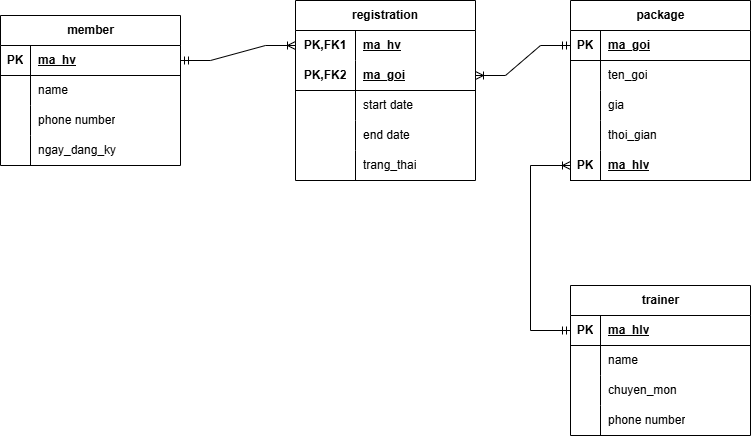

The diagram above was exported from draw.io. Its source (the exported page's mxGraphModel, read from the mxfile embedded in the PNG):
<mxGraphModel dx="1034" dy="578" grid="1" gridSize="10" guides="1" tooltips="1" connect="1" arrows="1" fold="1" page="1" pageScale="1" pageWidth="850" pageHeight="1100" math="0" shadow="0">
  <root>
    <mxCell id="0" />
    <mxCell id="1" parent="0" />
    <mxCell id="zsAhHXqy0GskzHPSbG1Z-1" value="trainer" style="shape=table;startSize=30;container=1;collapsible=1;childLayout=tableLayout;fixedRows=1;rowLines=0;fontStyle=1;align=center;resizeLast=1;html=1;" vertex="1" parent="1">
      <mxGeometry x="610" y="410" width="180" height="150" as="geometry" />
    </mxCell>
    <mxCell id="zsAhHXqy0GskzHPSbG1Z-2" value="" style="shape=tableRow;horizontal=0;startSize=0;swimlaneHead=0;swimlaneBody=0;fillColor=none;collapsible=0;dropTarget=0;points=[[0,0.5],[1,0.5]];portConstraint=eastwest;top=0;left=0;right=0;bottom=1;" vertex="1" parent="zsAhHXqy0GskzHPSbG1Z-1">
      <mxGeometry y="30" width="180" height="30" as="geometry" />
    </mxCell>
    <mxCell id="zsAhHXqy0GskzHPSbG1Z-3" value="PK" style="shape=partialRectangle;connectable=0;fillColor=none;top=0;left=0;bottom=0;right=0;fontStyle=1;overflow=hidden;whiteSpace=wrap;html=1;" vertex="1" parent="zsAhHXqy0GskzHPSbG1Z-2">
      <mxGeometry width="30" height="30" as="geometry">
        <mxRectangle width="30" height="30" as="alternateBounds" />
      </mxGeometry>
    </mxCell>
    <mxCell id="zsAhHXqy0GskzHPSbG1Z-4" value="ma_hlv" style="shape=partialRectangle;connectable=0;fillColor=none;top=0;left=0;bottom=0;right=0;align=left;spacingLeft=6;fontStyle=5;overflow=hidden;whiteSpace=wrap;html=1;" vertex="1" parent="zsAhHXqy0GskzHPSbG1Z-2">
      <mxGeometry x="30" width="150" height="30" as="geometry">
        <mxRectangle width="150" height="30" as="alternateBounds" />
      </mxGeometry>
    </mxCell>
    <mxCell id="zsAhHXqy0GskzHPSbG1Z-5" value="" style="shape=tableRow;horizontal=0;startSize=0;swimlaneHead=0;swimlaneBody=0;fillColor=none;collapsible=0;dropTarget=0;points=[[0,0.5],[1,0.5]];portConstraint=eastwest;top=0;left=0;right=0;bottom=0;" vertex="1" parent="zsAhHXqy0GskzHPSbG1Z-1">
      <mxGeometry y="60" width="180" height="30" as="geometry" />
    </mxCell>
    <mxCell id="zsAhHXqy0GskzHPSbG1Z-6" value="" style="shape=partialRectangle;connectable=0;fillColor=none;top=0;left=0;bottom=0;right=0;editable=1;overflow=hidden;whiteSpace=wrap;html=1;" vertex="1" parent="zsAhHXqy0GskzHPSbG1Z-5">
      <mxGeometry width="30" height="30" as="geometry">
        <mxRectangle width="30" height="30" as="alternateBounds" />
      </mxGeometry>
    </mxCell>
    <mxCell id="zsAhHXqy0GskzHPSbG1Z-7" value="name" style="shape=partialRectangle;connectable=0;fillColor=none;top=0;left=0;bottom=0;right=0;align=left;spacingLeft=6;overflow=hidden;whiteSpace=wrap;html=1;" vertex="1" parent="zsAhHXqy0GskzHPSbG1Z-5">
      <mxGeometry x="30" width="150" height="30" as="geometry">
        <mxRectangle width="150" height="30" as="alternateBounds" />
      </mxGeometry>
    </mxCell>
    <mxCell id="zsAhHXqy0GskzHPSbG1Z-8" value="" style="shape=tableRow;horizontal=0;startSize=0;swimlaneHead=0;swimlaneBody=0;fillColor=none;collapsible=0;dropTarget=0;points=[[0,0.5],[1,0.5]];portConstraint=eastwest;top=0;left=0;right=0;bottom=0;" vertex="1" parent="zsAhHXqy0GskzHPSbG1Z-1">
      <mxGeometry y="90" width="180" height="30" as="geometry" />
    </mxCell>
    <mxCell id="zsAhHXqy0GskzHPSbG1Z-9" value="" style="shape=partialRectangle;connectable=0;fillColor=none;top=0;left=0;bottom=0;right=0;editable=1;overflow=hidden;whiteSpace=wrap;html=1;" vertex="1" parent="zsAhHXqy0GskzHPSbG1Z-8">
      <mxGeometry width="30" height="30" as="geometry">
        <mxRectangle width="30" height="30" as="alternateBounds" />
      </mxGeometry>
    </mxCell>
    <mxCell id="zsAhHXqy0GskzHPSbG1Z-10" value="chuyen_mon" style="shape=partialRectangle;connectable=0;fillColor=none;top=0;left=0;bottom=0;right=0;align=left;spacingLeft=6;overflow=hidden;whiteSpace=wrap;html=1;" vertex="1" parent="zsAhHXqy0GskzHPSbG1Z-8">
      <mxGeometry x="30" width="150" height="30" as="geometry">
        <mxRectangle width="150" height="30" as="alternateBounds" />
      </mxGeometry>
    </mxCell>
    <mxCell id="zsAhHXqy0GskzHPSbG1Z-11" value="" style="shape=tableRow;horizontal=0;startSize=0;swimlaneHead=0;swimlaneBody=0;fillColor=none;collapsible=0;dropTarget=0;points=[[0,0.5],[1,0.5]];portConstraint=eastwest;top=0;left=0;right=0;bottom=0;" vertex="1" parent="zsAhHXqy0GskzHPSbG1Z-1">
      <mxGeometry y="120" width="180" height="30" as="geometry" />
    </mxCell>
    <mxCell id="zsAhHXqy0GskzHPSbG1Z-12" value="" style="shape=partialRectangle;connectable=0;fillColor=none;top=0;left=0;bottom=0;right=0;editable=1;overflow=hidden;whiteSpace=wrap;html=1;" vertex="1" parent="zsAhHXqy0GskzHPSbG1Z-11">
      <mxGeometry width="30" height="30" as="geometry">
        <mxRectangle width="30" height="30" as="alternateBounds" />
      </mxGeometry>
    </mxCell>
    <mxCell id="zsAhHXqy0GskzHPSbG1Z-13" value="phone number" style="shape=partialRectangle;connectable=0;fillColor=none;top=0;left=0;bottom=0;right=0;align=left;spacingLeft=6;overflow=hidden;whiteSpace=wrap;html=1;" vertex="1" parent="zsAhHXqy0GskzHPSbG1Z-11">
      <mxGeometry x="30" width="150" height="30" as="geometry">
        <mxRectangle width="150" height="30" as="alternateBounds" />
      </mxGeometry>
    </mxCell>
    <mxCell id="zsAhHXqy0GskzHPSbG1Z-27" value="member" style="shape=table;startSize=30;container=1;collapsible=1;childLayout=tableLayout;fixedRows=1;rowLines=0;fontStyle=1;align=center;resizeLast=1;html=1;" vertex="1" parent="1">
      <mxGeometry x="40" y="140" width="180" height="150" as="geometry" />
    </mxCell>
    <mxCell id="zsAhHXqy0GskzHPSbG1Z-28" value="" style="shape=tableRow;horizontal=0;startSize=0;swimlaneHead=0;swimlaneBody=0;fillColor=none;collapsible=0;dropTarget=0;points=[[0,0.5],[1,0.5]];portConstraint=eastwest;top=0;left=0;right=0;bottom=1;" vertex="1" parent="zsAhHXqy0GskzHPSbG1Z-27">
      <mxGeometry y="30" width="180" height="30" as="geometry" />
    </mxCell>
    <mxCell id="zsAhHXqy0GskzHPSbG1Z-29" value="PK" style="shape=partialRectangle;connectable=0;fillColor=none;top=0;left=0;bottom=0;right=0;fontStyle=1;overflow=hidden;whiteSpace=wrap;html=1;" vertex="1" parent="zsAhHXqy0GskzHPSbG1Z-28">
      <mxGeometry width="30" height="30" as="geometry">
        <mxRectangle width="30" height="30" as="alternateBounds" />
      </mxGeometry>
    </mxCell>
    <mxCell id="zsAhHXqy0GskzHPSbG1Z-30" value="ma_hv" style="shape=partialRectangle;connectable=0;fillColor=none;top=0;left=0;bottom=0;right=0;align=left;spacingLeft=6;fontStyle=5;overflow=hidden;whiteSpace=wrap;html=1;" vertex="1" parent="zsAhHXqy0GskzHPSbG1Z-28">
      <mxGeometry x="30" width="150" height="30" as="geometry">
        <mxRectangle width="150" height="30" as="alternateBounds" />
      </mxGeometry>
    </mxCell>
    <mxCell id="zsAhHXqy0GskzHPSbG1Z-31" value="" style="shape=tableRow;horizontal=0;startSize=0;swimlaneHead=0;swimlaneBody=0;fillColor=none;collapsible=0;dropTarget=0;points=[[0,0.5],[1,0.5]];portConstraint=eastwest;top=0;left=0;right=0;bottom=0;" vertex="1" parent="zsAhHXqy0GskzHPSbG1Z-27">
      <mxGeometry y="60" width="180" height="30" as="geometry" />
    </mxCell>
    <mxCell id="zsAhHXqy0GskzHPSbG1Z-32" value="" style="shape=partialRectangle;connectable=0;fillColor=none;top=0;left=0;bottom=0;right=0;editable=1;overflow=hidden;whiteSpace=wrap;html=1;" vertex="1" parent="zsAhHXqy0GskzHPSbG1Z-31">
      <mxGeometry width="30" height="30" as="geometry">
        <mxRectangle width="30" height="30" as="alternateBounds" />
      </mxGeometry>
    </mxCell>
    <mxCell id="zsAhHXqy0GskzHPSbG1Z-33" value="name" style="shape=partialRectangle;connectable=0;fillColor=none;top=0;left=0;bottom=0;right=0;align=left;spacingLeft=6;overflow=hidden;whiteSpace=wrap;html=1;" vertex="1" parent="zsAhHXqy0GskzHPSbG1Z-31">
      <mxGeometry x="30" width="150" height="30" as="geometry">
        <mxRectangle width="150" height="30" as="alternateBounds" />
      </mxGeometry>
    </mxCell>
    <mxCell id="zsAhHXqy0GskzHPSbG1Z-34" value="" style="shape=tableRow;horizontal=0;startSize=0;swimlaneHead=0;swimlaneBody=0;fillColor=none;collapsible=0;dropTarget=0;points=[[0,0.5],[1,0.5]];portConstraint=eastwest;top=0;left=0;right=0;bottom=0;" vertex="1" parent="zsAhHXqy0GskzHPSbG1Z-27">
      <mxGeometry y="90" width="180" height="30" as="geometry" />
    </mxCell>
    <mxCell id="zsAhHXqy0GskzHPSbG1Z-35" value="" style="shape=partialRectangle;connectable=0;fillColor=none;top=0;left=0;bottom=0;right=0;editable=1;overflow=hidden;whiteSpace=wrap;html=1;" vertex="1" parent="zsAhHXqy0GskzHPSbG1Z-34">
      <mxGeometry width="30" height="30" as="geometry">
        <mxRectangle width="30" height="30" as="alternateBounds" />
      </mxGeometry>
    </mxCell>
    <mxCell id="zsAhHXqy0GskzHPSbG1Z-36" value="phone number" style="shape=partialRectangle;connectable=0;fillColor=none;top=0;left=0;bottom=0;right=0;align=left;spacingLeft=6;overflow=hidden;whiteSpace=wrap;html=1;" vertex="1" parent="zsAhHXqy0GskzHPSbG1Z-34">
      <mxGeometry x="30" width="150" height="30" as="geometry">
        <mxRectangle width="150" height="30" as="alternateBounds" />
      </mxGeometry>
    </mxCell>
    <mxCell id="zsAhHXqy0GskzHPSbG1Z-37" value="" style="shape=tableRow;horizontal=0;startSize=0;swimlaneHead=0;swimlaneBody=0;fillColor=none;collapsible=0;dropTarget=0;points=[[0,0.5],[1,0.5]];portConstraint=eastwest;top=0;left=0;right=0;bottom=0;" vertex="1" parent="zsAhHXqy0GskzHPSbG1Z-27">
      <mxGeometry y="120" width="180" height="30" as="geometry" />
    </mxCell>
    <mxCell id="zsAhHXqy0GskzHPSbG1Z-38" value="" style="shape=partialRectangle;connectable=0;fillColor=none;top=0;left=0;bottom=0;right=0;editable=1;overflow=hidden;whiteSpace=wrap;html=1;" vertex="1" parent="zsAhHXqy0GskzHPSbG1Z-37">
      <mxGeometry width="30" height="30" as="geometry">
        <mxRectangle width="30" height="30" as="alternateBounds" />
      </mxGeometry>
    </mxCell>
    <mxCell id="zsAhHXqy0GskzHPSbG1Z-39" value="ngay_dang_ky" style="shape=partialRectangle;connectable=0;fillColor=none;top=0;left=0;bottom=0;right=0;align=left;spacingLeft=6;overflow=hidden;whiteSpace=wrap;html=1;" vertex="1" parent="zsAhHXqy0GskzHPSbG1Z-37">
      <mxGeometry x="30" width="150" height="30" as="geometry">
        <mxRectangle width="150" height="30" as="alternateBounds" />
      </mxGeometry>
    </mxCell>
    <mxCell id="zsAhHXqy0GskzHPSbG1Z-53" value="package" style="shape=table;startSize=30;container=1;collapsible=1;childLayout=tableLayout;fixedRows=1;rowLines=0;fontStyle=1;align=center;resizeLast=1;html=1;" vertex="1" parent="1">
      <mxGeometry x="610" y="125" width="180" height="180" as="geometry" />
    </mxCell>
    <mxCell id="zsAhHXqy0GskzHPSbG1Z-54" value="" style="shape=tableRow;horizontal=0;startSize=0;swimlaneHead=0;swimlaneBody=0;fillColor=none;collapsible=0;dropTarget=0;points=[[0,0.5],[1,0.5]];portConstraint=eastwest;top=0;left=0;right=0;bottom=1;" vertex="1" parent="zsAhHXqy0GskzHPSbG1Z-53">
      <mxGeometry y="30" width="180" height="30" as="geometry" />
    </mxCell>
    <mxCell id="zsAhHXqy0GskzHPSbG1Z-55" value="PK" style="shape=partialRectangle;connectable=0;fillColor=none;top=0;left=0;bottom=0;right=0;fontStyle=1;overflow=hidden;whiteSpace=wrap;html=1;" vertex="1" parent="zsAhHXqy0GskzHPSbG1Z-54">
      <mxGeometry width="30" height="30" as="geometry">
        <mxRectangle width="30" height="30" as="alternateBounds" />
      </mxGeometry>
    </mxCell>
    <mxCell id="zsAhHXqy0GskzHPSbG1Z-56" value="ma_goi" style="shape=partialRectangle;connectable=0;fillColor=none;top=0;left=0;bottom=0;right=0;align=left;spacingLeft=6;fontStyle=5;overflow=hidden;whiteSpace=wrap;html=1;" vertex="1" parent="zsAhHXqy0GskzHPSbG1Z-54">
      <mxGeometry x="30" width="150" height="30" as="geometry">
        <mxRectangle width="150" height="30" as="alternateBounds" />
      </mxGeometry>
    </mxCell>
    <mxCell id="zsAhHXqy0GskzHPSbG1Z-57" value="" style="shape=tableRow;horizontal=0;startSize=0;swimlaneHead=0;swimlaneBody=0;fillColor=none;collapsible=0;dropTarget=0;points=[[0,0.5],[1,0.5]];portConstraint=eastwest;top=0;left=0;right=0;bottom=0;" vertex="1" parent="zsAhHXqy0GskzHPSbG1Z-53">
      <mxGeometry y="60" width="180" height="30" as="geometry" />
    </mxCell>
    <mxCell id="zsAhHXqy0GskzHPSbG1Z-58" value="" style="shape=partialRectangle;connectable=0;fillColor=none;top=0;left=0;bottom=0;right=0;editable=1;overflow=hidden;whiteSpace=wrap;html=1;" vertex="1" parent="zsAhHXqy0GskzHPSbG1Z-57">
      <mxGeometry width="30" height="30" as="geometry">
        <mxRectangle width="30" height="30" as="alternateBounds" />
      </mxGeometry>
    </mxCell>
    <mxCell id="zsAhHXqy0GskzHPSbG1Z-59" value="ten_goi" style="shape=partialRectangle;connectable=0;fillColor=none;top=0;left=0;bottom=0;right=0;align=left;spacingLeft=6;overflow=hidden;whiteSpace=wrap;html=1;" vertex="1" parent="zsAhHXqy0GskzHPSbG1Z-57">
      <mxGeometry x="30" width="150" height="30" as="geometry">
        <mxRectangle width="150" height="30" as="alternateBounds" />
      </mxGeometry>
    </mxCell>
    <mxCell id="zsAhHXqy0GskzHPSbG1Z-60" value="" style="shape=tableRow;horizontal=0;startSize=0;swimlaneHead=0;swimlaneBody=0;fillColor=none;collapsible=0;dropTarget=0;points=[[0,0.5],[1,0.5]];portConstraint=eastwest;top=0;left=0;right=0;bottom=0;" vertex="1" parent="zsAhHXqy0GskzHPSbG1Z-53">
      <mxGeometry y="90" width="180" height="30" as="geometry" />
    </mxCell>
    <mxCell id="zsAhHXqy0GskzHPSbG1Z-61" value="" style="shape=partialRectangle;connectable=0;fillColor=none;top=0;left=0;bottom=0;right=0;editable=1;overflow=hidden;whiteSpace=wrap;html=1;" vertex="1" parent="zsAhHXqy0GskzHPSbG1Z-60">
      <mxGeometry width="30" height="30" as="geometry">
        <mxRectangle width="30" height="30" as="alternateBounds" />
      </mxGeometry>
    </mxCell>
    <mxCell id="zsAhHXqy0GskzHPSbG1Z-62" value="gia" style="shape=partialRectangle;connectable=0;fillColor=none;top=0;left=0;bottom=0;right=0;align=left;spacingLeft=6;overflow=hidden;whiteSpace=wrap;html=1;" vertex="1" parent="zsAhHXqy0GskzHPSbG1Z-60">
      <mxGeometry x="30" width="150" height="30" as="geometry">
        <mxRectangle width="150" height="30" as="alternateBounds" />
      </mxGeometry>
    </mxCell>
    <mxCell id="zsAhHXqy0GskzHPSbG1Z-63" value="" style="shape=tableRow;horizontal=0;startSize=0;swimlaneHead=0;swimlaneBody=0;fillColor=none;collapsible=0;dropTarget=0;points=[[0,0.5],[1,0.5]];portConstraint=eastwest;top=0;left=0;right=0;bottom=0;" vertex="1" parent="zsAhHXqy0GskzHPSbG1Z-53">
      <mxGeometry y="120" width="180" height="30" as="geometry" />
    </mxCell>
    <mxCell id="zsAhHXqy0GskzHPSbG1Z-64" value="" style="shape=partialRectangle;connectable=0;fillColor=none;top=0;left=0;bottom=0;right=0;editable=1;overflow=hidden;whiteSpace=wrap;html=1;" vertex="1" parent="zsAhHXqy0GskzHPSbG1Z-63">
      <mxGeometry width="30" height="30" as="geometry">
        <mxRectangle width="30" height="30" as="alternateBounds" />
      </mxGeometry>
    </mxCell>
    <mxCell id="zsAhHXqy0GskzHPSbG1Z-65" value="thoi_gian" style="shape=partialRectangle;connectable=0;fillColor=none;top=0;left=0;bottom=0;right=0;align=left;spacingLeft=6;overflow=hidden;whiteSpace=wrap;html=1;" vertex="1" parent="zsAhHXqy0GskzHPSbG1Z-63">
      <mxGeometry x="30" width="150" height="30" as="geometry">
        <mxRectangle width="150" height="30" as="alternateBounds" />
      </mxGeometry>
    </mxCell>
    <mxCell id="zsAhHXqy0GskzHPSbG1Z-66" value="" style="shape=tableRow;horizontal=0;startSize=0;swimlaneHead=0;swimlaneBody=0;fillColor=none;collapsible=0;dropTarget=0;points=[[0,0.5],[1,0.5]];portConstraint=eastwest;top=0;left=0;right=0;bottom=1;" vertex="1" parent="zsAhHXqy0GskzHPSbG1Z-53">
      <mxGeometry y="150" width="180" height="30" as="geometry" />
    </mxCell>
    <mxCell id="zsAhHXqy0GskzHPSbG1Z-67" value="PK" style="shape=partialRectangle;connectable=0;fillColor=none;top=0;left=0;bottom=0;right=0;fontStyle=1;overflow=hidden;whiteSpace=wrap;html=1;" vertex="1" parent="zsAhHXqy0GskzHPSbG1Z-66">
      <mxGeometry width="30" height="30" as="geometry">
        <mxRectangle width="30" height="30" as="alternateBounds" />
      </mxGeometry>
    </mxCell>
    <mxCell id="zsAhHXqy0GskzHPSbG1Z-68" value="ma_hlv" style="shape=partialRectangle;connectable=0;fillColor=none;top=0;left=0;bottom=0;right=0;align=left;spacingLeft=6;fontStyle=5;overflow=hidden;whiteSpace=wrap;html=1;" vertex="1" parent="zsAhHXqy0GskzHPSbG1Z-66">
      <mxGeometry x="30" width="150" height="30" as="geometry">
        <mxRectangle width="150" height="30" as="alternateBounds" />
      </mxGeometry>
    </mxCell>
    <mxCell id="zsAhHXqy0GskzHPSbG1Z-69" value="registration" style="shape=table;startSize=30;container=1;collapsible=1;childLayout=tableLayout;fixedRows=1;rowLines=0;fontStyle=1;align=center;resizeLast=1;html=1;whiteSpace=wrap;" vertex="1" parent="1">
      <mxGeometry x="335" y="125" width="180" height="180" as="geometry" />
    </mxCell>
    <mxCell id="zsAhHXqy0GskzHPSbG1Z-70" value="" style="shape=tableRow;horizontal=0;startSize=0;swimlaneHead=0;swimlaneBody=0;fillColor=none;collapsible=0;dropTarget=0;points=[[0,0.5],[1,0.5]];portConstraint=eastwest;top=0;left=0;right=0;bottom=0;html=1;" vertex="1" parent="zsAhHXqy0GskzHPSbG1Z-69">
      <mxGeometry y="30" width="180" height="30" as="geometry" />
    </mxCell>
    <mxCell id="zsAhHXqy0GskzHPSbG1Z-71" value="PK,FK1" style="shape=partialRectangle;connectable=0;fillColor=none;top=0;left=0;bottom=0;right=0;fontStyle=1;overflow=hidden;html=1;whiteSpace=wrap;" vertex="1" parent="zsAhHXqy0GskzHPSbG1Z-70">
      <mxGeometry width="60" height="30" as="geometry">
        <mxRectangle width="60" height="30" as="alternateBounds" />
      </mxGeometry>
    </mxCell>
    <mxCell id="zsAhHXqy0GskzHPSbG1Z-72" value="ma_hv" style="shape=partialRectangle;connectable=0;fillColor=none;top=0;left=0;bottom=0;right=0;align=left;spacingLeft=6;fontStyle=5;overflow=hidden;html=1;whiteSpace=wrap;" vertex="1" parent="zsAhHXqy0GskzHPSbG1Z-70">
      <mxGeometry x="60" width="120" height="30" as="geometry">
        <mxRectangle width="120" height="30" as="alternateBounds" />
      </mxGeometry>
    </mxCell>
    <mxCell id="zsAhHXqy0GskzHPSbG1Z-73" value="" style="shape=tableRow;horizontal=0;startSize=0;swimlaneHead=0;swimlaneBody=0;fillColor=none;collapsible=0;dropTarget=0;points=[[0,0.5],[1,0.5]];portConstraint=eastwest;top=0;left=0;right=0;bottom=1;html=1;" vertex="1" parent="zsAhHXqy0GskzHPSbG1Z-69">
      <mxGeometry y="60" width="180" height="30" as="geometry" />
    </mxCell>
    <mxCell id="zsAhHXqy0GskzHPSbG1Z-74" value="PK,FK2" style="shape=partialRectangle;connectable=0;fillColor=none;top=0;left=0;bottom=0;right=0;fontStyle=1;overflow=hidden;html=1;whiteSpace=wrap;" vertex="1" parent="zsAhHXqy0GskzHPSbG1Z-73">
      <mxGeometry width="60" height="30" as="geometry">
        <mxRectangle width="60" height="30" as="alternateBounds" />
      </mxGeometry>
    </mxCell>
    <mxCell id="zsAhHXqy0GskzHPSbG1Z-75" value="ma_goi" style="shape=partialRectangle;connectable=0;fillColor=none;top=0;left=0;bottom=0;right=0;align=left;spacingLeft=6;fontStyle=5;overflow=hidden;html=1;whiteSpace=wrap;" vertex="1" parent="zsAhHXqy0GskzHPSbG1Z-73">
      <mxGeometry x="60" width="120" height="30" as="geometry">
        <mxRectangle width="120" height="30" as="alternateBounds" />
      </mxGeometry>
    </mxCell>
    <mxCell id="zsAhHXqy0GskzHPSbG1Z-76" value="" style="shape=tableRow;horizontal=0;startSize=0;swimlaneHead=0;swimlaneBody=0;fillColor=none;collapsible=0;dropTarget=0;points=[[0,0.5],[1,0.5]];portConstraint=eastwest;top=0;left=0;right=0;bottom=0;html=1;" vertex="1" parent="zsAhHXqy0GskzHPSbG1Z-69">
      <mxGeometry y="90" width="180" height="30" as="geometry" />
    </mxCell>
    <mxCell id="zsAhHXqy0GskzHPSbG1Z-77" value="" style="shape=partialRectangle;connectable=0;fillColor=none;top=0;left=0;bottom=0;right=0;editable=1;overflow=hidden;html=1;whiteSpace=wrap;" vertex="1" parent="zsAhHXqy0GskzHPSbG1Z-76">
      <mxGeometry width="60" height="30" as="geometry">
        <mxRectangle width="60" height="30" as="alternateBounds" />
      </mxGeometry>
    </mxCell>
    <mxCell id="zsAhHXqy0GskzHPSbG1Z-78" value="start date" style="shape=partialRectangle;connectable=0;fillColor=none;top=0;left=0;bottom=0;right=0;align=left;spacingLeft=6;overflow=hidden;html=1;whiteSpace=wrap;" vertex="1" parent="zsAhHXqy0GskzHPSbG1Z-76">
      <mxGeometry x="60" width="120" height="30" as="geometry">
        <mxRectangle width="120" height="30" as="alternateBounds" />
      </mxGeometry>
    </mxCell>
    <mxCell id="zsAhHXqy0GskzHPSbG1Z-79" value="" style="shape=tableRow;horizontal=0;startSize=0;swimlaneHead=0;swimlaneBody=0;fillColor=none;collapsible=0;dropTarget=0;points=[[0,0.5],[1,0.5]];portConstraint=eastwest;top=0;left=0;right=0;bottom=0;html=1;" vertex="1" parent="zsAhHXqy0GskzHPSbG1Z-69">
      <mxGeometry y="120" width="180" height="30" as="geometry" />
    </mxCell>
    <mxCell id="zsAhHXqy0GskzHPSbG1Z-80" value="" style="shape=partialRectangle;connectable=0;fillColor=none;top=0;left=0;bottom=0;right=0;editable=1;overflow=hidden;html=1;whiteSpace=wrap;" vertex="1" parent="zsAhHXqy0GskzHPSbG1Z-79">
      <mxGeometry width="60" height="30" as="geometry">
        <mxRectangle width="60" height="30" as="alternateBounds" />
      </mxGeometry>
    </mxCell>
    <mxCell id="zsAhHXqy0GskzHPSbG1Z-81" value="end date" style="shape=partialRectangle;connectable=0;fillColor=none;top=0;left=0;bottom=0;right=0;align=left;spacingLeft=6;overflow=hidden;html=1;whiteSpace=wrap;" vertex="1" parent="zsAhHXqy0GskzHPSbG1Z-79">
      <mxGeometry x="60" width="120" height="30" as="geometry">
        <mxRectangle width="120" height="30" as="alternateBounds" />
      </mxGeometry>
    </mxCell>
    <mxCell id="zsAhHXqy0GskzHPSbG1Z-82" value="" style="shape=tableRow;horizontal=0;startSize=0;swimlaneHead=0;swimlaneBody=0;fillColor=none;collapsible=0;dropTarget=0;points=[[0,0.5],[1,0.5]];portConstraint=eastwest;top=0;left=0;right=0;bottom=0;html=1;" vertex="1" parent="zsAhHXqy0GskzHPSbG1Z-69">
      <mxGeometry y="150" width="180" height="30" as="geometry" />
    </mxCell>
    <mxCell id="zsAhHXqy0GskzHPSbG1Z-83" value="" style="shape=partialRectangle;connectable=0;fillColor=none;top=0;left=0;bottom=0;right=0;editable=1;overflow=hidden;html=1;whiteSpace=wrap;" vertex="1" parent="zsAhHXqy0GskzHPSbG1Z-82">
      <mxGeometry width="60" height="30" as="geometry">
        <mxRectangle width="60" height="30" as="alternateBounds" />
      </mxGeometry>
    </mxCell>
    <mxCell id="zsAhHXqy0GskzHPSbG1Z-84" value="trang_thai" style="shape=partialRectangle;connectable=0;fillColor=none;top=0;left=0;bottom=0;right=0;align=left;spacingLeft=6;overflow=hidden;html=1;whiteSpace=wrap;" vertex="1" parent="zsAhHXqy0GskzHPSbG1Z-82">
      <mxGeometry x="60" width="120" height="30" as="geometry">
        <mxRectangle width="120" height="30" as="alternateBounds" />
      </mxGeometry>
    </mxCell>
    <mxCell id="zsAhHXqy0GskzHPSbG1Z-85" value="" style="edgeStyle=entityRelationEdgeStyle;fontSize=12;html=1;endArrow=ERoneToMany;startArrow=ERmandOne;rounded=0;exitX=1;exitY=0.5;exitDx=0;exitDy=0;entryX=0;entryY=0.5;entryDx=0;entryDy=0;" edge="1" parent="1" source="zsAhHXqy0GskzHPSbG1Z-28" target="zsAhHXqy0GskzHPSbG1Z-70">
      <mxGeometry width="100" height="100" relative="1" as="geometry">
        <mxPoint x="110" y="350" as="sourcePoint" />
        <mxPoint x="210" y="250" as="targetPoint" />
      </mxGeometry>
    </mxCell>
    <mxCell id="zsAhHXqy0GskzHPSbG1Z-86" value="" style="edgeStyle=entityRelationEdgeStyle;fontSize=12;html=1;endArrow=ERoneToMany;startArrow=ERmandOne;rounded=0;exitX=0;exitY=0.5;exitDx=0;exitDy=0;entryX=1;entryY=0.5;entryDx=0;entryDy=0;" edge="1" parent="1" source="zsAhHXqy0GskzHPSbG1Z-54" target="zsAhHXqy0GskzHPSbG1Z-73">
      <mxGeometry width="100" height="100" relative="1" as="geometry">
        <mxPoint x="110" y="350" as="sourcePoint" />
        <mxPoint x="210" y="250" as="targetPoint" />
      </mxGeometry>
    </mxCell>
    <mxCell id="zsAhHXqy0GskzHPSbG1Z-87" value="" style="edgeStyle=orthogonalEdgeStyle;fontSize=12;html=1;endArrow=ERoneToMany;startArrow=ERmandOne;rounded=0;exitX=0;exitY=0.5;exitDx=0;exitDy=0;entryX=0;entryY=0.5;entryDx=0;entryDy=0;" edge="1" parent="1" source="zsAhHXqy0GskzHPSbG1Z-2" target="zsAhHXqy0GskzHPSbG1Z-66">
      <mxGeometry width="100" height="100" relative="1" as="geometry">
        <mxPoint x="110" y="350" as="sourcePoint" />
        <mxPoint x="210" y="250" as="targetPoint" />
        <Array as="points">
          <mxPoint x="570" y="455" />
          <mxPoint x="570" y="290" />
        </Array>
      </mxGeometry>
    </mxCell>
  </root>
</mxGraphModel>